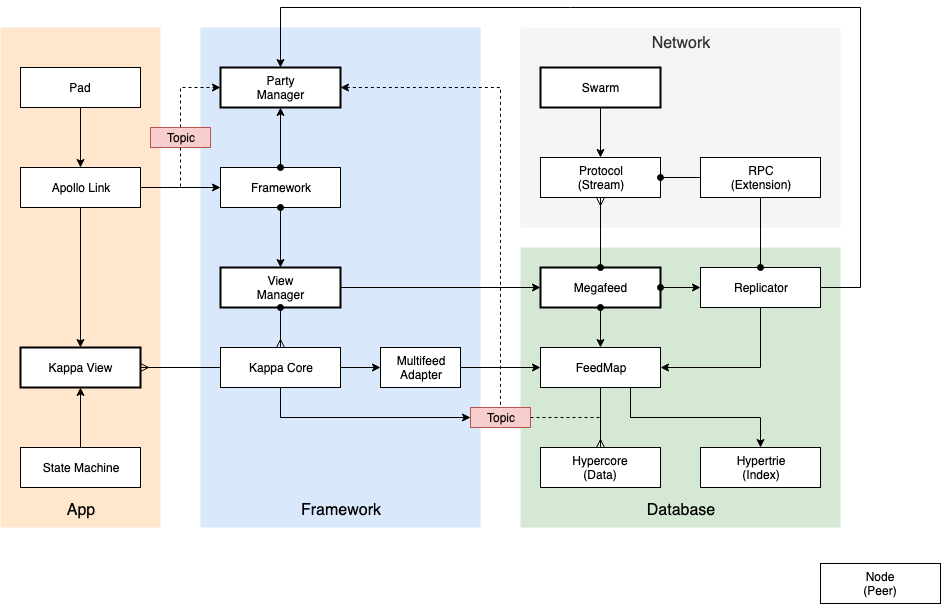

The diagram above was exported from draw.io. Its source (the exported page's mxGraphModel, read from the mxfile embedded in the PNG):
<mxGraphModel dx="918" dy="625" grid="1" gridSize="10" guides="1" tooltips="1" connect="1" arrows="1" fold="1" page="1" pageScale="1" pageWidth="1100" pageHeight="850" math="0" shadow="0">
  <root>
    <mxCell id="0" />
    <mxCell id="1" parent="0" />
    <mxCell id="H-Ed_pjghNwRSP2Bhvtw-5" value="Network" style="rounded=0;whiteSpace=wrap;html=1;fillColor=#f5f5f5;verticalAlign=top;fontSize=16;spacingBottom=6;dashed=1;strokeColor=none;fontColor=#333333;" parent="1" vertex="1">
      <mxGeometry x="620" y="100" width="320" height="200" as="geometry" />
    </mxCell>
    <mxCell id="zX0fAqXgouGeGRmiqHj6-30" value="App" style="rounded=0;whiteSpace=wrap;html=1;fillColor=#ffe6cc;verticalAlign=bottom;fontSize=16;spacingBottom=6;dashed=1;strokeColor=none;" parent="1" vertex="1">
      <mxGeometry x="100" y="100" width="160" height="500" as="geometry" />
    </mxCell>
    <mxCell id="zX0fAqXgouGeGRmiqHj6-37" value="Framework" style="rounded=0;whiteSpace=wrap;html=1;fillColor=#dae8fc;verticalAlign=bottom;fontSize=16;spacingBottom=6;dashed=1;strokeColor=none;" parent="1" vertex="1">
      <mxGeometry x="300" y="100" width="280" height="500" as="geometry" />
    </mxCell>
    <mxCell id="zX0fAqXgouGeGRmiqHj6-35" value="Database" style="rounded=0;whiteSpace=wrap;html=1;fillColor=#d5e8d4;verticalAlign=bottom;fontSize=16;spacingBottom=6;dashed=1;strokeColor=none;" parent="1" vertex="1">
      <mxGeometry x="620" y="320" width="320" height="280" as="geometry" />
    </mxCell>
    <mxCell id="zX0fAqXgouGeGRmiqHj6-8" style="edgeStyle=orthogonalEdgeStyle;rounded=0;orthogonalLoop=1;jettySize=auto;html=1;exitX=1;exitY=0.5;exitDx=0;exitDy=0;" parent="1" source="zX0fAqXgouGeGRmiqHj6-3" target="zX0fAqXgouGeGRmiqHj6-4" edge="1">
      <mxGeometry relative="1" as="geometry" />
    </mxCell>
    <mxCell id="zX0fAqXgouGeGRmiqHj6-32" style="edgeStyle=orthogonalEdgeStyle;rounded=0;orthogonalLoop=1;jettySize=auto;html=1;exitX=0.5;exitY=1;exitDx=0;exitDy=0;entryX=0;entryY=0.5;entryDx=0;entryDy=0;endArrow=classic;endFill=1;fontSize=12;" parent="1" source="zX0fAqXgouGeGRmiqHj6-3" target="zX0fAqXgouGeGRmiqHj6-31" edge="1">
      <mxGeometry relative="1" as="geometry">
        <mxPoint x="600" y="500" as="targetPoint" />
      </mxGeometry>
    </mxCell>
    <mxCell id="zX0fAqXgouGeGRmiqHj6-3" value="Kappa Core" style="rounded=0;whiteSpace=wrap;html=1;" parent="1" vertex="1">
      <mxGeometry x="320" y="420" width="120" height="40" as="geometry" />
    </mxCell>
    <mxCell id="zX0fAqXgouGeGRmiqHj6-9" style="edgeStyle=orthogonalEdgeStyle;rounded=0;orthogonalLoop=1;jettySize=auto;html=1;exitX=1;exitY=0.5;exitDx=0;exitDy=0;" parent="1" source="zX0fAqXgouGeGRmiqHj6-4" target="zX0fAqXgouGeGRmiqHj6-5" edge="1">
      <mxGeometry relative="1" as="geometry" />
    </mxCell>
    <mxCell id="zX0fAqXgouGeGRmiqHj6-4" value="Multifeed&lt;br&gt;Adapter&lt;br&gt;" style="rounded=0;whiteSpace=wrap;html=1;" parent="1" vertex="1">
      <mxGeometry x="480" y="420" width="80" height="40" as="geometry" />
    </mxCell>
    <mxCell id="zX0fAqXgouGeGRmiqHj6-25" style="edgeStyle=orthogonalEdgeStyle;rounded=0;orthogonalLoop=1;jettySize=auto;html=1;exitX=0.5;exitY=1;exitDx=0;exitDy=0;endArrow=ERmany;endFill=0;" parent="1" source="zX0fAqXgouGeGRmiqHj6-5" target="zX0fAqXgouGeGRmiqHj6-24" edge="1">
      <mxGeometry relative="1" as="geometry" />
    </mxCell>
    <mxCell id="zX0fAqXgouGeGRmiqHj6-27" style="edgeStyle=orthogonalEdgeStyle;rounded=0;orthogonalLoop=1;jettySize=auto;html=1;exitX=0.75;exitY=1;exitDx=0;exitDy=0;" parent="1" source="zX0fAqXgouGeGRmiqHj6-5" target="zX0fAqXgouGeGRmiqHj6-26" edge="1">
      <mxGeometry relative="1" as="geometry">
        <Array as="points">
          <mxPoint x="730" y="490" />
          <mxPoint x="860" y="490" />
        </Array>
      </mxGeometry>
    </mxCell>
    <mxCell id="zX0fAqXgouGeGRmiqHj6-5" value="FeedMap" style="rounded=0;whiteSpace=wrap;html=1;" parent="1" vertex="1">
      <mxGeometry x="640" y="420" width="120" height="40" as="geometry" />
    </mxCell>
    <mxCell id="zX0fAqXgouGeGRmiqHj6-12" style="edgeStyle=orthogonalEdgeStyle;rounded=0;orthogonalLoop=1;jettySize=auto;html=1;exitX=1;exitY=0.5;exitDx=0;exitDy=0;" parent="1" source="zX0fAqXgouGeGRmiqHj6-7" target="zX0fAqXgouGeGRmiqHj6-10" edge="1">
      <mxGeometry relative="1" as="geometry" />
    </mxCell>
    <mxCell id="zX0fAqXgouGeGRmiqHj6-7" value="View&lt;br&gt;Manager&lt;br&gt;" style="rounded=0;whiteSpace=wrap;html=1;strokeWidth=2;" parent="1" vertex="1">
      <mxGeometry x="320" y="340" width="120" height="40" as="geometry" />
    </mxCell>
    <mxCell id="zX0fAqXgouGeGRmiqHj6-10" value="Megafeed" style="rounded=0;whiteSpace=wrap;html=1;strokeWidth=2;" parent="1" vertex="1">
      <mxGeometry x="640" y="340" width="120" height="40" as="geometry" />
    </mxCell>
    <mxCell id="zX0fAqXgouGeGRmiqHj6-14" value="Framework" style="rounded=0;whiteSpace=wrap;html=1;" parent="1" vertex="1">
      <mxGeometry x="320" y="240" width="120" height="40" as="geometry" />
    </mxCell>
    <mxCell id="zX0fAqXgouGeGRmiqHj6-17" style="edgeStyle=orthogonalEdgeStyle;rounded=0;orthogonalLoop=1;jettySize=auto;html=1;exitX=1;exitY=0.5;exitDx=0;exitDy=0;endArrow=none;endFill=0;startArrow=ERmany;startFill=0;" parent="1" source="zX0fAqXgouGeGRmiqHj6-16" target="zX0fAqXgouGeGRmiqHj6-3" edge="1">
      <mxGeometry relative="1" as="geometry" />
    </mxCell>
    <mxCell id="zX0fAqXgouGeGRmiqHj6-16" value="Kappa View" style="rounded=0;whiteSpace=wrap;html=1;strokeWidth=2;" parent="1" vertex="1">
      <mxGeometry x="120" y="420" width="120" height="40" as="geometry" />
    </mxCell>
    <mxCell id="zX0fAqXgouGeGRmiqHj6-20" style="edgeStyle=orthogonalEdgeStyle;rounded=0;orthogonalLoop=1;jettySize=auto;html=1;exitX=1;exitY=0.5;exitDx=0;exitDy=0;" parent="1" source="zX0fAqXgouGeGRmiqHj6-18" target="zX0fAqXgouGeGRmiqHj6-14" edge="1">
      <mxGeometry relative="1" as="geometry" />
    </mxCell>
    <mxCell id="zX0fAqXgouGeGRmiqHj6-21" style="edgeStyle=orthogonalEdgeStyle;rounded=0;orthogonalLoop=1;jettySize=auto;html=1;exitX=0.5;exitY=1;exitDx=0;exitDy=0;" parent="1" source="zX0fAqXgouGeGRmiqHj6-18" target="zX0fAqXgouGeGRmiqHj6-16" edge="1">
      <mxGeometry relative="1" as="geometry" />
    </mxCell>
    <mxCell id="zX0fAqXgouGeGRmiqHj6-18" value="Apollo Link" style="rounded=0;whiteSpace=wrap;html=1;" parent="1" vertex="1">
      <mxGeometry x="120" y="240" width="120" height="40" as="geometry" />
    </mxCell>
    <mxCell id="zX0fAqXgouGeGRmiqHj6-40" style="edgeStyle=orthogonalEdgeStyle;rounded=0;orthogonalLoop=1;jettySize=auto;html=1;exitX=1;exitY=0.5;exitDx=0;exitDy=0;endArrow=none;endFill=0;fontSize=16;dashed=1;startArrow=classic;startFill=1;" parent="1" source="zX0fAqXgouGeGRmiqHj6-22" target="zX0fAqXgouGeGRmiqHj6-31" edge="1">
      <mxGeometry relative="1" as="geometry" />
    </mxCell>
    <mxCell id="DROLz5xelD8JbTIdavI9-1" style="edgeStyle=orthogonalEdgeStyle;rounded=0;orthogonalLoop=1;jettySize=auto;html=1;exitX=0.5;exitY=0;exitDx=0;exitDy=0;entryX=1;entryY=0.5;entryDx=0;entryDy=0;endArrow=none;endFill=0;startArrow=classic;startFill=1;" parent="1" source="zX0fAqXgouGeGRmiqHj6-22" target="zX0fAqXgouGeGRmiqHj6-50" edge="1">
      <mxGeometry relative="1" as="geometry">
        <Array as="points">
          <mxPoint x="380" y="80" />
          <mxPoint x="960" y="80" />
          <mxPoint x="960" y="360" />
        </Array>
      </mxGeometry>
    </mxCell>
    <mxCell id="zX0fAqXgouGeGRmiqHj6-22" value="Party&lt;br&gt;Manager&lt;br&gt;" style="rounded=0;whiteSpace=wrap;html=1;strokeWidth=2;" parent="1" vertex="1">
      <mxGeometry x="320" y="140" width="120" height="40" as="geometry" />
    </mxCell>
    <mxCell id="zX0fAqXgouGeGRmiqHj6-24" value="Hypercore&lt;br&gt;(Data)&lt;br&gt;" style="rounded=0;whiteSpace=wrap;html=1;" parent="1" vertex="1">
      <mxGeometry x="640" y="520" width="120" height="40" as="geometry" />
    </mxCell>
    <mxCell id="zX0fAqXgouGeGRmiqHj6-26" value="Hypertrie&lt;br&gt;(Index)&lt;br&gt;" style="rounded=0;whiteSpace=wrap;html=1;" parent="1" vertex="1">
      <mxGeometry x="800" y="520" width="120" height="40" as="geometry" />
    </mxCell>
    <mxCell id="zX0fAqXgouGeGRmiqHj6-29" style="edgeStyle=orthogonalEdgeStyle;rounded=0;orthogonalLoop=1;jettySize=auto;html=1;exitX=0.5;exitY=1;exitDx=0;exitDy=0;endArrow=classic;endFill=1;" parent="1" source="zX0fAqXgouGeGRmiqHj6-28" target="zX0fAqXgouGeGRmiqHj6-18" edge="1">
      <mxGeometry relative="1" as="geometry" />
    </mxCell>
    <mxCell id="zX0fAqXgouGeGRmiqHj6-28" value="Pad" style="rounded=0;whiteSpace=wrap;html=1;" parent="1" vertex="1">
      <mxGeometry x="120" y="140" width="120" height="40" as="geometry" />
    </mxCell>
    <mxCell id="zX0fAqXgouGeGRmiqHj6-34" style="edgeStyle=orthogonalEdgeStyle;rounded=0;orthogonalLoop=1;jettySize=auto;html=1;endArrow=none;endFill=0;fontSize=12;dashed=1;exitX=1;exitY=0.5;exitDx=0;exitDy=0;" parent="1" source="zX0fAqXgouGeGRmiqHj6-31" edge="1">
      <mxGeometry relative="1" as="geometry">
        <mxPoint x="700" y="490" as="targetPoint" />
        <mxPoint x="640" y="500" as="sourcePoint" />
      </mxGeometry>
    </mxCell>
    <mxCell id="zX0fAqXgouGeGRmiqHj6-31" value="Topic&lt;br&gt;" style="rounded=0;whiteSpace=wrap;html=1;fillColor=#f8cecc;strokeColor=#b85450;" parent="1" vertex="1">
      <mxGeometry x="570" y="480" width="60" height="20" as="geometry" />
    </mxCell>
    <mxCell id="zX0fAqXgouGeGRmiqHj6-39" style="edgeStyle=orthogonalEdgeStyle;rounded=0;orthogonalLoop=1;jettySize=auto;html=1;exitX=0.5;exitY=0;exitDx=0;exitDy=0;endArrow=classic;endFill=1;fontSize=16;" parent="1" source="zX0fAqXgouGeGRmiqHj6-38" target="zX0fAqXgouGeGRmiqHj6-16" edge="1">
      <mxGeometry relative="1" as="geometry" />
    </mxCell>
    <mxCell id="zX0fAqXgouGeGRmiqHj6-38" value="State Machine" style="rounded=0;whiteSpace=wrap;html=1;" parent="1" vertex="1">
      <mxGeometry x="120" y="520" width="120" height="40" as="geometry" />
    </mxCell>
    <mxCell id="zX0fAqXgouGeGRmiqHj6-42" style="edgeStyle=orthogonalEdgeStyle;rounded=0;orthogonalLoop=1;jettySize=auto;html=1;exitX=0.5;exitY=1;exitDx=0;exitDy=0;dashed=1;startArrow=none;startFill=0;endArrow=none;endFill=0;fontSize=16;" parent="1" source="zX0fAqXgouGeGRmiqHj6-41" edge="1">
      <mxGeometry relative="1" as="geometry">
        <mxPoint x="280" y="260" as="targetPoint" />
      </mxGeometry>
    </mxCell>
    <mxCell id="zX0fAqXgouGeGRmiqHj6-43" style="edgeStyle=orthogonalEdgeStyle;rounded=0;orthogonalLoop=1;jettySize=auto;html=1;exitX=0.5;exitY=0;exitDx=0;exitDy=0;entryX=0;entryY=0.5;entryDx=0;entryDy=0;dashed=1;startArrow=none;startFill=0;endArrow=classic;endFill=1;fontSize=16;" parent="1" source="zX0fAqXgouGeGRmiqHj6-41" target="zX0fAqXgouGeGRmiqHj6-22" edge="1">
      <mxGeometry relative="1" as="geometry" />
    </mxCell>
    <mxCell id="zX0fAqXgouGeGRmiqHj6-41" value="Topic&lt;br&gt;" style="rounded=0;whiteSpace=wrap;html=1;fillColor=#f8cecc;strokeColor=#b85450;" parent="1" vertex="1">
      <mxGeometry x="250" y="200" width="60" height="20" as="geometry" />
    </mxCell>
    <mxCell id="zX0fAqXgouGeGRmiqHj6-44" value="Protocol&lt;br&gt;(Stream)&lt;br&gt;" style="rounded=0;whiteSpace=wrap;html=1;" parent="1" vertex="1">
      <mxGeometry x="640" y="230" width="120" height="40" as="geometry" />
    </mxCell>
    <mxCell id="zX0fAqXgouGeGRmiqHj6-47" value="RPC&lt;br&gt;(Extension)&lt;br&gt;" style="rounded=0;whiteSpace=wrap;html=1;" parent="1" vertex="1">
      <mxGeometry x="800" y="230" width="120" height="40" as="geometry" />
    </mxCell>
    <mxCell id="-DRksBG8VhPpVcbaTH2f-7" style="edgeStyle=orthogonalEdgeStyle;rounded=0;orthogonalLoop=1;jettySize=auto;html=1;exitX=0.5;exitY=1;exitDx=0;exitDy=0;entryX=1;entryY=0.5;entryDx=0;entryDy=0;startArrow=none;startFill=0;endArrow=classic;endFill=1;" edge="1" parent="1" source="zX0fAqXgouGeGRmiqHj6-50" target="zX0fAqXgouGeGRmiqHj6-5">
      <mxGeometry relative="1" as="geometry" />
    </mxCell>
    <mxCell id="zX0fAqXgouGeGRmiqHj6-50" value="Replicator&lt;br&gt;" style="rounded=0;whiteSpace=wrap;html=1;" parent="1" vertex="1">
      <mxGeometry x="800" y="340" width="120" height="40" as="geometry" />
    </mxCell>
    <mxCell id="H-Ed_pjghNwRSP2Bhvtw-1" value="Node&lt;br&gt;(Peer)&lt;br&gt;" style="rounded=0;whiteSpace=wrap;html=1;" parent="1" vertex="1">
      <mxGeometry x="920" y="636" width="120" height="40" as="geometry" />
    </mxCell>
    <mxCell id="-DRksBG8VhPpVcbaTH2f-8" style="edgeStyle=orthogonalEdgeStyle;rounded=0;orthogonalLoop=1;jettySize=auto;html=1;exitX=0.5;exitY=1;exitDx=0;exitDy=0;startArrow=none;startFill=0;endArrow=classic;endFill=1;" edge="1" parent="1" source="H-Ed_pjghNwRSP2Bhvtw-2" target="zX0fAqXgouGeGRmiqHj6-44">
      <mxGeometry relative="1" as="geometry" />
    </mxCell>
    <mxCell id="H-Ed_pjghNwRSP2Bhvtw-2" value="Swarm" style="rounded=0;whiteSpace=wrap;html=1;strokeWidth=2;" parent="1" vertex="1">
      <mxGeometry x="640" y="140" width="120" height="40" as="geometry" />
    </mxCell>
    <mxCell id="zX0fAqXgouGeGRmiqHj6-11" style="edgeStyle=orthogonalEdgeStyle;rounded=0;orthogonalLoop=1;jettySize=auto;html=1;exitX=0.5;exitY=1;exitDx=0;exitDy=0;startArrow=oval;startFill=1;" parent="1" source="zX0fAqXgouGeGRmiqHj6-10" target="zX0fAqXgouGeGRmiqHj6-5" edge="1">
      <mxGeometry relative="1" as="geometry" />
    </mxCell>
    <mxCell id="zX0fAqXgouGeGRmiqHj6-51" style="edgeStyle=orthogonalEdgeStyle;rounded=0;orthogonalLoop=1;jettySize=auto;html=1;exitX=1;exitY=0.5;exitDx=0;exitDy=0;startArrow=oval;startFill=1;endArrow=classic;endFill=1;fontSize=16;" parent="1" source="zX0fAqXgouGeGRmiqHj6-10" target="zX0fAqXgouGeGRmiqHj6-50" edge="1">
      <mxGeometry relative="1" as="geometry" />
    </mxCell>
    <mxCell id="zX0fAqXgouGeGRmiqHj6-15" style="edgeStyle=orthogonalEdgeStyle;rounded=0;orthogonalLoop=1;jettySize=auto;html=1;exitX=0.5;exitY=1;exitDx=0;exitDy=0;startArrow=oval;startFill=1;" parent="1" source="zX0fAqXgouGeGRmiqHj6-14" target="zX0fAqXgouGeGRmiqHj6-7" edge="1">
      <mxGeometry relative="1" as="geometry" />
    </mxCell>
    <mxCell id="zX0fAqXgouGeGRmiqHj6-23" style="edgeStyle=orthogonalEdgeStyle;rounded=0;orthogonalLoop=1;jettySize=auto;html=1;exitX=0.5;exitY=0;exitDx=0;exitDy=0;startArrow=oval;startFill=1;" parent="1" source="zX0fAqXgouGeGRmiqHj6-14" target="zX0fAqXgouGeGRmiqHj6-22" edge="1">
      <mxGeometry relative="1" as="geometry" />
    </mxCell>
    <mxCell id="zX0fAqXgouGeGRmiqHj6-13" style="edgeStyle=orthogonalEdgeStyle;rounded=0;orthogonalLoop=1;jettySize=auto;html=1;exitX=0.5;exitY=1;exitDx=0;exitDy=0;endArrow=ERmany;endFill=0;startArrow=oval;startFill=1;" parent="1" source="zX0fAqXgouGeGRmiqHj6-7" target="zX0fAqXgouGeGRmiqHj6-3" edge="1">
      <mxGeometry relative="1" as="geometry" />
    </mxCell>
    <mxCell id="-DRksBG8VhPpVcbaTH2f-4" style="edgeStyle=orthogonalEdgeStyle;rounded=0;orthogonalLoop=1;jettySize=auto;html=1;exitX=0.5;exitY=0;exitDx=0;exitDy=0;startArrow=oval;startFill=1;endArrow=none;endFill=0;" edge="1" parent="1" source="zX0fAqXgouGeGRmiqHj6-50" target="zX0fAqXgouGeGRmiqHj6-47">
      <mxGeometry relative="1" as="geometry" />
    </mxCell>
    <mxCell id="-DRksBG8VhPpVcbaTH2f-5" style="edgeStyle=orthogonalEdgeStyle;rounded=0;orthogonalLoop=1;jettySize=auto;html=1;exitX=0.5;exitY=0;exitDx=0;exitDy=0;startArrow=oval;startFill=1;endArrow=ERmany;endFill=0;" edge="1" parent="1" source="zX0fAqXgouGeGRmiqHj6-10" target="zX0fAqXgouGeGRmiqHj6-44">
      <mxGeometry relative="1" as="geometry" />
    </mxCell>
    <mxCell id="-DRksBG8VhPpVcbaTH2f-6" style="edgeStyle=orthogonalEdgeStyle;rounded=0;orthogonalLoop=1;jettySize=auto;html=1;exitX=1;exitY=0.5;exitDx=0;exitDy=0;startArrow=oval;startFill=1;endArrow=none;endFill=0;" edge="1" parent="1" source="zX0fAqXgouGeGRmiqHj6-44" target="zX0fAqXgouGeGRmiqHj6-47">
      <mxGeometry relative="1" as="geometry" />
    </mxCell>
  </root>
</mxGraphModel>